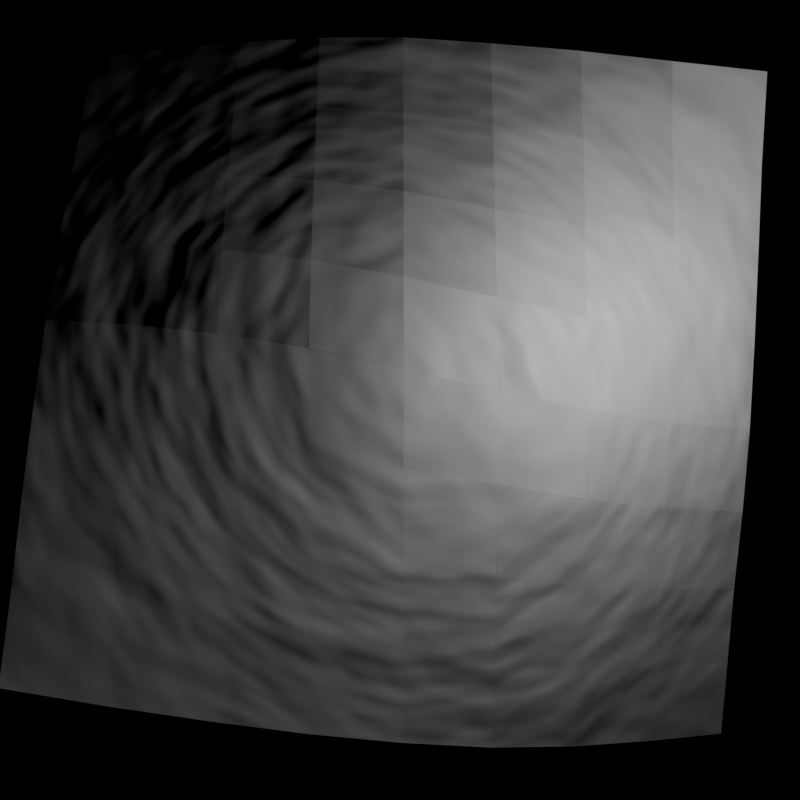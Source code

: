 # Source: displacement_corner_normals.blend  (saved by Blender 5.2.17; exported with 4.5.12 LTS)
import bpy
from mathutils import Matrix  # noqa: F401  (used for matrix-valued properties, if any)

bpy.ops.wm.read_factory_settings(use_empty=True)
scene = bpy.context.scene
scene.name = 'Scene'

# ---- materials (node trees are filled in below, after node groups)
mat_displace_floor = bpy.data.materials.new('Displace Floor')
mat_displace_floor.displacement_method = 'BOTH'

# ---- material node trees
mat_displace_floor.use_nodes = True; mat_displace_floor.node_tree.nodes.clear()
_N = mat_displace_floor.node_tree.nodes; _L = mat_displace_floor.node_tree.links
n0 = _N.new('ShaderNodeBsdfPrincipled'); n0.name = 'Principled BSDF'; n0.location = (-644, 222)
n0.inputs[0].default_value = (0.6432, 0.6432, 0.6432, 1.0)
n1 = _N.new('ShaderNodeOutputMaterial'); n1.name = 'Material Output'; n1.location = (3, 167)
n2 = _N.new('ShaderNodeDisplacement'); n2.name = 'Displacement'; n2.location = (-130, -49)
n2.inputs[2].default_value = 0.05
n3 = _N.new('ShaderNodeTexNoise'); n3.name = 'Noise Texture'; n3.location = (-334, -79)
n3.width = 145
_L.new(n0.outputs[0], n1.inputs[0])
_L.new(n2.outputs[0], n1.inputs[2])
_L.new(n3.outputs[0], n2.inputs[0])
n1.is_active_output = True

# ---- cameras
cam_camera = bpy.data.cameras.new('Camera')

# ---- lights
light_lamp = bpy.data.lights.new('Lamp', 'POINT')
light_lamp.energy = 200.0

# ---- meshes
me_icosphere_001 = bpy.data.meshes.new('Icosphere.001')
me_icosphere_001.from_pydata([(-0.584, -0.3925, 1.231), (-0.584, 1.41, 0.8345), (-0.584, -2.195, 0.8345), (1.218, -0.3925, 0.8345), (-2.386, -0.3925, 0.8345), (1.218, -2.195, 0.7184), (1.218, 1.41, 0.7184), (-2.386, -2.195, 0.7184), (-2.386, 1.41, 0.7184), (-1.485, -2.195, 0.7854), (-0.584, 0.5086, 1.09), (-2.386, -1.294, 0.7854), (-0.584, -1.294, 1.09), (0.3171, 1.41, 0.7854), (0.3171, -2.195, 0.7854), (0.3171, 0.5086, 0.9832), (1.218, 0.5086, 0.7854), (0.3171, -0.3925, 1.09), (1.218, -1.294, 0.7854), (-2.386, 0.5086, 0.7854), (-1.485, 1.41, 0.7854), (-1.485, -0.3925, 1.09), (-1.485, 0.5086, 0.9832), (-1.485, -1.294, 0.9832), (0.3171, -1.294, 0.9832), (-1.936, 1.41, 0.7437), (-2.386, 0.9591, 0.7437), (-1.034, 1.41, 0.8208), (-1.485, 0.9591, 0.8818), (-1.936, 0.5086, 0.8818), (-2.386, 0.05803, 0.8208), (-0.1334, 1.41, 0.8208), (-0.584, 0.9591, 0.9604), (-1.034, 0.5086, 1.06), (-1.485, 0.05803, 1.06), (-1.936, -0.3925, 0.9604), (-2.386, -0.843, 0.8208), (0.7676, 1.41, 0.7437), (0.3171, 0.9591, 0.8818), (-0.1334, 0.5086, 1.06), (-0.584, 0.05803, 1.19), (-1.034, -0.3925, 1.19), (-1.485, -0.843, 1.06), (-1.936, -1.294, 0.8818), (-2.386, -1.744, 0.7437), (1.218, 0.9591, 0.7437), (0.7676, 0.5086, 0.8818), (0.3171, 0.05803, 1.06), (-0.1334, -0.3925, 1.19), (-0.584, -0.843, 1.19), (-1.034, -1.294, 1.06), (-1.485, -1.744, 0.8818), (-1.936, -2.195, 0.7437), (1.218, 0.05803, 0.8208), (0.7676, -0.3925, 0.9604), (0.3171, -0.843, 1.06), (-0.1334, -1.294, 1.06), (-0.584, -1.744, 0.9604), (-1.034, -2.195, 0.8208), (1.218, -0.843, 0.8208), (0.7676, -1.294, 0.8818), (0.3171, -1.744, 0.8818), (-0.1334, -2.195, 0.8208), (1.218, -1.744, 0.7437), (0.7676, -2.195, 0.7437), (0.7676, -1.744, 0.8081), (-1.936, -1.744, 0.8081), (-1.936, 0.05803, 0.9389), (0.7676, -0.843, 0.9389), (-0.1334, -0.843, 1.154), (-0.1334, 0.05803, 1.154), (-1.034, 0.05803, 1.154), (-1.034, -0.843, 1.154), (0.7676, 0.9591, 0.8081), (-0.1334, -1.744, 0.9389), (0.7676, 0.05803, 0.9389), (-0.1334, 0.9591, 0.9389), (-1.034, -1.744, 0.9389), (-1.936, -0.843, 0.9389), (-1.034, 0.9591, 0.9389), (-1.936, 0.9591, 0.8081)], [], [(80, 28, 20, 25), (79, 28, 22, 33), (78, 42, 21, 35), (77, 57, 12, 50), (76, 38, 13, 31), (75, 53, 16, 46), (74, 61, 24, 56), (73, 38, 15, 46), (72, 42, 23, 50), (71, 40, 10, 33), (70, 47, 15, 39), (69, 55, 17, 48), (68, 55, 24, 60), (67, 34, 22, 29), (66, 51, 23, 43), (65, 63, 18, 60), (61, 65, 60, 24), (14, 64, 65, 61), (64, 5, 63, 65), (44, 66, 43, 11), (7, 52, 66, 44), (52, 9, 51, 66), (30, 67, 29, 19), (4, 35, 67, 30), (35, 21, 34, 67), (59, 68, 60, 18), (3, 54, 68, 59), (54, 17, 55, 68), (49, 69, 48, 0), (12, 56, 69, 49), (56, 24, 55, 69), (40, 70, 39, 10), (0, 48, 70, 40), (48, 17, 47, 70), (34, 71, 33, 22), (21, 41, 71, 34), (41, 0, 40, 71), (49, 72, 50, 12), (0, 41, 72, 49), (41, 21, 42, 72), (45, 73, 46, 16), (6, 37, 73, 45), (37, 13, 38, 73), (57, 74, 56, 12), (2, 62, 74, 57), (62, 14, 61, 74), (47, 75, 46, 15), (17, 54, 75, 47), (54, 3, 53, 75), (32, 76, 31, 1), (10, 39, 76, 32), (39, 15, 38, 76), (51, 77, 50, 23), (9, 58, 77, 51), (58, 2, 57, 77), (36, 78, 35, 4), (11, 43, 78, 36), (43, 23, 42, 78), (32, 79, 33, 10), (1, 27, 79, 32), (27, 20, 28, 79), (26, 80, 25, 8), (19, 29, 80, 26), (29, 22, 28, 80)])
me_icosphere_001.polygons.foreach_set('use_smooth', [1, 0, 1, 1, 0, 1, 1, 0, 1, 0, 0, 1, 1, 1, 1, 1, 1, 1, 1, 1, 1, 1, 1, 1, 1, 1, 1, 1, 1, 1, 1, 0, 1, 1, 0, 0, 0, 1, 1, 1, 1, 1, 0, 1, 1, 1, 0, 1, 1, 0, 0, 0, 1, 1, 1, 1, 1, 1, 0, 0, 0, 1, 1, 1])
_k = set([(0, 41), (0, 48), (0, 49), (2, 57), (2, 62), (3, 54), (3, 59), (4, 35), (5, 63), (5, 64), (12, 49), (12, 56), (12, 57), (14, 61), (14, 62), (14, 64), (17, 48), (17, 54), (17, 55), (18, 59), (18, 60), (18, 63), (21, 35), (21, 41), (48, 69), (49, 69), (49, 72), (54, 68), (55, 68), (55, 69), (56, 69), (56, 74), (57, 74), (59, 68), (60, 65), (60, 68), (61, 65), (61, 74), (62, 74), (63, 65), (64, 65)])
me_icosphere_001.attributes.new('sharp_edge', 'BOOLEAN', 'EDGE').data.foreach_set('value', [ (min(e.vertices), max(e.vertices)) in _k for e in me_icosphere_001.edges])
_uv = me_icosphere_001.uv_layers.new(name='UVMap')
_uv.uv.foreach_set('vector', [0.125, 0.125, 0.125, 0.25, 0.0, 0.25, 0.0, 0.125, 0.125, 0.375, 0.125, 0.25, 0.25, 0.25, 0.25, 0.375, 0.625, 0.125, 0.625, 0.25, 0.5, 0.25, 0.5, 0.125, 0.875, 0.375, 0.875, 0.5, 0.75, 0.5, 0.75, 0.375, 0.125, 0.625, 0.125, 0.75, 0.0, 0.75, 0.0, 0.625, 0.375, 0.875, 0.375, 1.0, 0.25, 1.0, 0.25, 0.875, 0.875, 0.625, 0.875, 0.75, 0.75, 0.75, 0.75, 0.625, 0.125, 0.875, 0.125, 0.75, 0.25, 0.75, 0.25, 0.875, 0.625, 0.375, 0.625, 0.25, 0.75, 0.25, 0.75, 0.375, 0.375, 0.375, 0.375, 0.5, 0.25, 0.5, 0.25, 0.375, 0.375, 0.625, 0.375, 0.75, 0.25, 0.75, 0.25, 0.625, 0.625, 0.625, 0.625, 0.75, 0.5, 0.75, 0.5, 0.625, 0.625, 0.875, 0.625, 0.75, 0.75, 0.75, 0.75, 0.875, 0.375, 0.125, 0.375, 0.25, 0.25, 0.25, 0.25, 0.125, 0.875, 0.125, 0.875, 0.25, 0.75, 0.25, 0.75, 0.125, 0.875, 0.875, 0.875, 1.0, 0.75, 1.0, 0.75, 0.875, 0.875, 0.75, 0.875, 0.875, 0.75, 0.875, 0.75, 0.75, 1.0, 0.75, 1.0, 0.875, 0.875, 0.875, 0.875, 0.75, 1.0, 0.875, 1.0, 1.0, 0.875, 1.0, 0.875, 0.875, 0.875, 0.0, 0.875, 0.125, 0.75, 0.125, 0.75, 0.0, 1.0, 0.0, 1.0, 0.125, 0.875, 0.125, 0.875, 0.0, 1.0, 0.125, 1.0, 0.25, 0.875, 0.25, 0.875, 0.125, 0.375, 0.0, 0.375, 0.125, 0.25, 0.125, 0.25, 0.0, 0.5, 0.0, 0.5, 0.125, 0.375, 0.125, 0.375, 0.0, 0.5, 0.125, 0.5, 0.25, 0.375, 0.25, 0.375, 0.125, 0.625, 1.0, 0.625, 0.875, 0.75, 0.875, 0.75, 1.0, 0.5, 1.0, 0.5, 0.875, 0.625, 0.875, 0.625, 1.0, 0.5, 0.875, 0.5, 0.75, 0.625, 0.75, 0.625, 0.875, 0.625, 0.5, 0.625, 0.625, 0.5, 0.625, 0.5, 0.5, 0.75, 0.5, 0.75, 0.625, 0.625, 0.625, 0.625, 0.5, 0.75, 0.625, 0.75, 0.75, 0.625, 0.75, 0.625, 0.625, 0.375, 0.5, 0.375, 0.625, 0.25, 0.625, 0.25, 0.5, 0.5, 0.5, 0.5, 0.625, 0.375, 0.625, 0.375, 0.5, 0.5, 0.625, 0.5, 0.75, 0.375, 0.75, 0.375, 0.625, 0.375, 0.25, 0.375, 0.375, 0.25, 0.375, 0.25, 0.25, 0.5, 0.25, 0.5, 0.375, 0.375, 0.375, 0.375, 0.25, 0.5, 0.375, 0.5, 0.5, 0.375, 0.5, 0.375, 0.375, 0.625, 0.5, 0.625, 0.375, 0.75, 0.375, 0.75, 0.5, 0.5, 0.5, 0.5, 0.375, 0.625, 0.375, 0.625, 0.5, 0.5, 0.375, 0.5, 0.25, 0.625, 0.25, 0.625, 0.375, 0.125, 1.0, 0.125, 0.875, 0.25, 0.875, 0.25, 1.0, 0.0, 1.0, 0.0, 0.875, 0.125, 0.875, 0.125, 1.0, 0.0, 0.875, 0.0, 0.75, 0.125, 0.75, 0.125, 0.875, 0.875, 0.5, 0.875, 0.625, 0.75, 0.625, 0.75, 0.5, 1.0, 0.5, 1.0, 0.625, 0.875, 0.625, 0.875, 0.5, 1.0, 0.625, 1.0, 0.75, 0.875, 0.75, 0.875, 0.625, 0.375, 0.75, 0.375, 0.875, 0.25, 0.875, 0.25, 0.75, 0.5, 0.75, 0.5, 0.875, 0.375, 0.875, 0.375, 0.75, 0.5, 0.875, 0.5, 1.0, 0.375, 1.0, 0.375, 0.875, 0.125, 0.5, 0.125, 0.625, 0.0, 0.625, 0.0, 0.5, 0.25, 0.5, 0.25, 0.625, 0.125, 0.625, 0.125, 0.5, 0.25, 0.625, 0.25, 0.75, 0.125, 0.75, 0.125, 0.625, 0.875, 0.25, 0.875, 0.375, 0.75, 0.375, 0.75, 0.25, 1.0, 0.25, 1.0, 0.375, 0.875, 0.375, 0.875, 0.25, 1.0, 0.375, 1.0, 0.5, 0.875, 0.5, 0.875, 0.375, 0.625, 0.0, 0.625, 0.125, 0.5, 0.125, 0.5, 0.0, 0.75, 0.0, 0.75, 0.125, 0.625, 0.125, 0.625, 0.0, 0.75, 0.125, 0.75, 0.25, 0.625, 0.25, 0.625, 0.125, 0.125, 0.5, 0.125, 0.375, 0.25, 0.375, 0.25, 0.5, 0.0, 0.5, 0.0, 0.375, 0.125, 0.375, 0.125, 0.5, 0.0, 0.375, 0.0, 0.25, 0.125, 0.25, 0.125, 0.375, 0.125, 0.0, 0.125, 0.125, 0.0, 0.125, 0.0, 0.0, 0.25, 0.0, 0.25, 0.125, 0.125, 0.125, 0.125, 0.0, 0.25, 0.125, 0.25, 0.25, 0.125, 0.25, 0.125, 0.125])
me_icosphere_001.materials.append(mat_displace_floor)
me_icosphere_001.update()
me_icosphere_001.normals_split_custom_set([tuple(v) for v in zip(*[iter([-0.1465, 0.1465, 0.9783, -0.157, 0.1811, 0.9709, -0.125, 0.1743, 0.9767, -0.1118, 0.1363, 0.9843, -0.1433, 0.2377, 0.9607, -0.1433, 0.2377, 0.9607, -0.1433, 0.2377, 0.9607, -0.1433, 0.2377, 0.9607, -0.2495, -0.08391, 0.9647, -0.225, -0.1131, 0.9678, -0.2388, -0.06249, 0.9691, -0.2644, -0.04591, 0.9633, -0.08391, -0.2495, 0.9647, -0.04591, -0.2644, 0.9633, -0.06249, -0.2388, 0.9691, -0.1131, -0.225, 0.9678, 0.09951, 0.2304, 0.968, 0.09951, 0.2304, 0.968, 0.09951, 0.2304, 0.968, 0.09951, 0.2304, 0.968, 0.2533, 0.06348, 0.9653, 0.2458, 0.0689, 0.9669, 0.2021, 0.1125, 0.9729, 0.203, 0.1121, 0.9727, 0.1433, -0.2377, 0.9607, 0.1659, -0.2122, 0.963, 0.1882, -0.1882, 0.9639, 0.1638, -0.2099, 0.9639, 0.1874, 0.1874, 0.9642, 0.1874, 0.1874, 0.9642, 0.1874, 0.1874, 0.9642, 0.1874, 0.1874, 0.9642, -0.1375, -0.1375, 0.9809, -0.225, -0.1131, 0.9678, -0.1882, -0.1882, 0.9639, -0.1131, -0.225, 0.9678, -0.07073, 0.2103, 0.9751, -0.07073, 0.2103, 0.9751, -0.07073, 0.2103, 0.9751, -0.07073, 0.2103, 0.9751, 0.1831, 0.1831, 0.9659, 0.1831, 0.1831, 0.9659, 0.1831, 0.1831, 0.9659, 0.1831, 0.1831, 0.9659, 0.2103, -0.07073, 0.9751, 0.2103, -0.07073, 0.9751, 0.2103, -0.07073, 0.9751, 0.2103, -0.07073, 0.9751, 0.2377, -0.1433, 0.9607, 0.2099, -0.1638, 0.9639, 0.1882, -0.1882, 0.9639, 0.2122, -0.1659, 0.963, -0.2495, 0.08391, 0.9647, -0.2533, 0.09789, 0.9624, -0.2134, 0.1648, 0.963, -0.2077, 0.1391, 0.9683, -0.1465, -0.1465, 0.9783, -0.1391, -0.2077, 0.9683, -0.1882, -0.1882, 0.9639, -0.2077, -0.1391, 0.9683, 0.1743, -0.125, 0.9767, 0.1743, -0.125, 0.9767, 0.1743, -0.125, 0.9767, 0.1743, -0.125, 0.9767, 0.1659, -0.2122, 0.963, 0.1874, -0.1874, 0.9642, 0.2122, -0.1659, 0.963, 0.1882, -0.1882, 0.9639, 0.125, -0.1743, 0.9767, 0.125, -0.1743, 0.9767, 0.125, -0.1743, 0.9767, 0.125, -0.1743, 0.9767, 0.09856, -0.09856, 0.9902, 0.09856, -0.09856, 0.9902, 0.09856, -0.09856, 0.9902, 0.09856, -0.09856, 0.9902, -0.1363, -0.1118, 0.9843, -0.1465, -0.1465, 0.9783, -0.2077, -0.1391, 0.9683, -0.2021, -0.1125, 0.9729, -0.09856, -0.09856, 0.9902, -0.1118, -0.1363, 0.9843, -0.1465, -0.1465, 0.9783, -0.1363, -0.1118, 0.9843, -0.1118, -0.1363, 0.9843, -0.1125, -0.2021, 0.9729, -0.1391, -0.2077, 0.9683, -0.1465, -0.1465, 0.9783, -0.2458, 0.0689, 0.9669, -0.2495, 0.08391, 0.9647, -0.2077, 0.1391, 0.9683, -0.2021, 0.1125, 0.9729, -0.2611, 0.03768, 0.9646, -0.2644, 0.04591, 0.9633, -0.2495, 0.08391, 0.9647, -0.2458, 0.0689, 0.9669, -0.2644, 0.04591, 0.9633, -0.2677, 0.05401, 0.962, -0.2533, 0.09789, 0.9624, -0.2495, 0.08391, 0.9647, 0.2304, -0.09951, 0.968, 0.2304, -0.09951, 0.968, 0.2304, -0.09951, 0.968, 0.2304, -0.09951, 0.968, 0.2611, -0.03768, 0.9646, 0.2611, -0.03768, 0.9646, 0.2611, -0.03768, 0.9646, 0.2611, -0.03768, 0.9646, 0.2677, -0.05401, 0.962, 0.2677, -0.05401, 0.962, 0.2677, -0.05401, 0.962, 0.2677, -0.05401, 0.962, 0.08472, -0.08471, 0.9928, 0.08472, -0.08471, 0.9928, 0.08472, -0.08471, 0.9928, 0.08472, -0.08471, 0.9928, 0.07073, -0.2103, 0.9751, 0.07073, -0.2103, 0.9751, 0.07073, -0.2103, 0.9751, 0.07073, -0.2103, 0.9751, 0.1638, -0.2099, 0.9639, 0.1882, -0.1882, 0.9639, 0.2099, -0.1638, 0.9639, 0.1831, -0.1831, 0.9659, 0.07073, 0.2103, 0.9751, 0.07073, 0.2103, 0.9751, 0.07073, 0.2103, 0.9751, 0.07073, 0.2103, 0.9751, 0.08472, 0.08472, 0.9928, 0.1473, 0.07794, 0.986, 0.1483, 0.07783, 0.9859, 0.08472, 0.08472, 0.9928, 0.1473, 0.07794, 0.986, 0.2388, 0.06249, 0.9691, 0.2394, 0.06232, 0.9689, 0.1483, 0.07783, 0.9859, -0.1831, 0.1831, 0.9659, -0.1831, 0.1831, 0.9659, -0.1831, 0.1831, 0.9659, -0.1831, 0.1831, 0.9659, -0.2103, 0.07073, 0.9751, -0.2103, 0.07073, 0.9751, -0.2103, 0.07073, 0.9751, -0.2103, 0.07073, 0.9751, -0.08472, 0.08472, 0.9928, -0.08472, 0.08472, 0.9928, -0.08472, 0.08472, 0.9928, -0.08472, 0.08472, 0.9928, -0.07073, -0.2103, 0.9751, -0.1375, -0.1375, 0.9809, -0.1131, -0.225, 0.9678, -0.06249, -0.2388, 0.9691, -0.08472, -0.08471, 0.9928, -0.1473, -0.07794, 0.986, -0.1375, -0.1375, 0.9809, -0.08472, -0.08471, 0.9928, -0.1473, -0.07794, 0.986, -0.2388, -0.06249, 0.9691, -0.225, -0.1131, 0.9678, -0.1375, -0.1375, 0.9809, 0.1363, 0.1118, 0.9843, 0.137, 0.1121, 0.9842, 0.203, 0.1121, 0.9727, 0.2021, 0.1125, 0.9729, 0.09856, 0.09856, 0.9902, 0.09856, 0.09856, 0.9902, 0.137, 0.1121, 0.9842, 0.1363, 0.1118, 0.9843, 0.125, 0.1743, 0.9767, 0.125, 0.1743, 0.9767, 0.125, 0.1743, 0.9767, 0.125, 0.1743, 0.9767, 0.05401, -0.2677, 0.962, 0.05401, -0.2677, 0.962, 0.05401, -0.2677, 0.962, 0.05401, -0.2677, 0.962, 0.03768, -0.2611, 0.9646, 0.03768, -0.2611, 0.9646, 0.03768, -0.2611, 0.9646, 0.03768, -0.2611, 0.9646, 0.09951, -0.2304, 0.968, 0.09951, -0.2304, 0.968, 0.09951, -0.2304, 0.968, 0.09951, -0.2304, 0.968, 0.2377, 0.1433, 0.9607, 0.2377, 0.1433, 0.9607, 0.2377, 0.1433, 0.9607, 0.2377, 0.1433, 0.9607, 0.2388, 0.06249, 0.9691, 0.2644, 0.04591, 0.9633, 0.2533, 0.06348, 0.9653, 0.2394, 0.06232, 0.9689, 0.2644, 0.04591, 0.9633, 0.2611, 0.03768, 0.9646, 0.2458, 0.0689, 0.9669, 0.2533, 0.06348, 0.9653, 0.03768, 0.2611, 0.9646, 0.03768, 0.2611, 0.9646, 0.03768, 0.2611, 0.9646, 0.03768, 0.2611, 0.9646, 0.05401, 0.2677, 0.962, 0.05401, 0.2677, 0.962, 0.05401, 0.2677, 0.962, 0.05401, 0.2677, 0.962, 0.1433, 0.2377, 0.9607, 0.1433, 0.2377, 0.9607, 0.1433, 0.2377, 0.9607, 0.1433, 0.2377, 0.9607, -0.1391, -0.2077, 0.9683, -0.08391, -0.2495, 0.9647, -0.1131, -0.225, 0.9678, -0.1882, -0.1882, 0.9639, -0.1125, -0.2021, 0.9729, -0.0689, -0.2458, 0.9669, -0.08391, -0.2495, 0.9647, -0.1391, -0.2077, 0.9683, -0.0689, -0.2458, 0.9669, -0.03768, -0.2611, 0.9646, -0.04591, -0.2644, 0.9633, -0.08391, -0.2495, 0.9647, -0.2458, -0.0689, 0.9669, -0.2495, -0.08391, 0.9647, -0.2644, -0.04591, 0.9633, -0.2611, -0.03768, 0.9646, -0.2021, -0.1125, 0.9729, -0.2077, -0.1391, 0.9683, -0.2495, -0.08391, 0.9647, -0.2458, -0.0689, 0.9669, -0.2077, -0.1391, 0.9683, -0.1882, -0.1882, 0.9639, -0.225, -0.1131, 0.9678, -0.2495, -0.08391, 0.9647, -0.05401, 0.2677, 0.962, -0.05401, 0.2677, 0.962, -0.05401, 0.2677, 0.962, -0.05401, 0.2677, 0.962, -0.03768, 0.2611, 0.9646, -0.03768, 0.2611, 0.9646, -0.03768, 0.2611, 0.9646, -0.03768, 0.2611, 0.9646, -0.09951, 0.2304, 0.968, -0.09951, 0.2304, 0.968, -0.09951, 0.2304, 0.968, -0.09951, 0.2304, 0.968, -0.1363, 0.1118, 0.9843, -0.1465, 0.1465, 0.9783, -0.1118, 0.1363, 0.9843, -0.09856, 0.09856, 0.9902, -0.2021, 0.1125, 0.9729, -0.2077, 0.1391, 0.9683, -0.1465, 0.1465, 0.9783, -0.1363, 0.1118, 0.9843, -0.2077, 0.1391, 0.9683, -0.2134, 0.1648, 0.963, -0.157, 0.1811, 0.9709, -0.1465, 0.1465, 0.9783])] * 3)])

# ---- objects
ob_camera = bpy.data.objects.new('Camera', cam_camera)
ob_lamp = bpy.data.objects.new('Lamp', light_lamp)
ob_flat_and_smooth_mix = bpy.data.objects.new('Flat and Smooth Mix', me_icosphere_001)

# ---- transforms, parenting, visibility, modifiers, constraints
ob_camera.location = (-0.02991, -0.3436, 10.24)
ob_lamp.location = (2.676, 0.4247, 1.482)
ob_flat_and_smooth_mix.location = (1.178, 0.4782, -2.846)
ob_flat_and_smooth_mix.scale = (2.009, 2.009, 2.009)
_m = ob_flat_and_smooth_mix.modifiers.new('SimpleDeform', 'SIMPLE_DEFORM')
_m.factor = 0.655
_m.angle = 0.655

# ---- collection membership
scene.collection.objects.link(ob_camera)
scene.collection.objects.link(ob_lamp)
scene.collection.objects.link(ob_flat_and_smooth_mix)

# ---- scene / render settings (as saved in the file)
scene.camera = ob_camera
scene.frame_start = 1; scene.frame_end = 250; scene.frame_set(1)
scene.render.engine = 'CYCLES'
scene.render.resolution_x = 256
scene.render.resolution_y = 256
scene.render.resolution_percentage = 50
scene.render.use_motion_blur = True
scene.render.motion_blur_shutter = 2.0
scene.render.bake_bias = 0.0
scene.render.bake_samples = 0
scene.cycles.use_denoising = False
scene.cycles.samples = 25
scene.cycles.sampling_pattern = 'TABULATED_SOBOL'
scene.cycles.max_bounces = 0
scene.eevee.use_volume_custom_range = False
bpy.context.view_layer.update()

